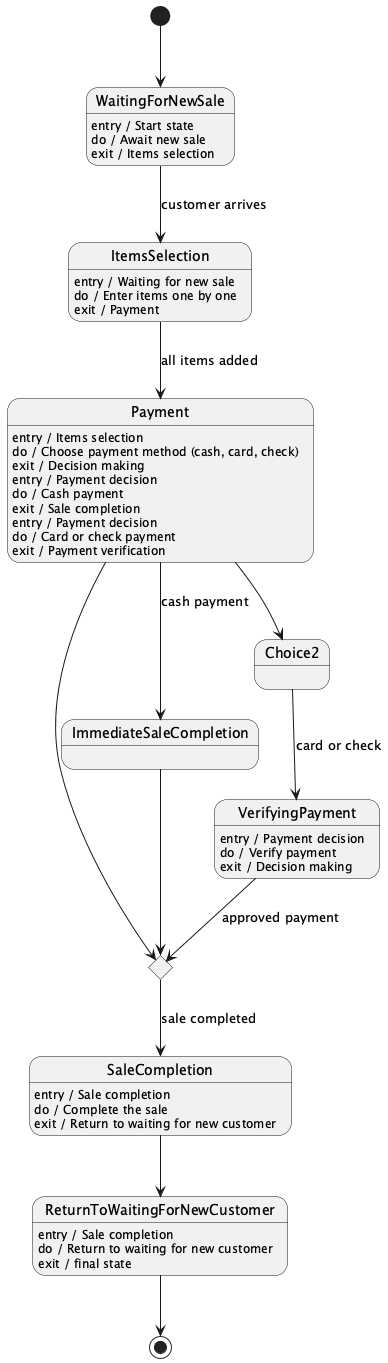

The diagram above was rendered by PlantUML. Its source (embedded in the PNG):
@startuml

[*] --> WaitingForNewSale
state Choice1 <<choice>>
WaitingForNewSale : entry / Start state
WaitingForNewSale : do / Await new sale
WaitingForNewSale : exit / Items selection

WaitingForNewSale --> ItemsSelection : customer arrives

ItemsSelection : entry / Waiting for new sale
ItemsSelection : do / Enter items one by one
ItemsSelection : exit / Payment

ItemsSelection --> Payment : all items added

Payment : entry / Items selection
Payment : do / Choose payment method (cash, card, check)
Payment : exit / Decision making

Payment --> Choice1

Payment : entry / Payment decision
Payment : do / Cash payment
Payment : exit / Sale completion

Payment --> ImmediateSaleCompletion : cash payment

Payment --> Choice2

Payment : entry / Payment decision
Payment : do / Card or check payment
Payment : exit / Payment verification

Choice2 --> VerifyingPayment : card or check

VerifyingPayment : entry / Payment decision
VerifyingPayment : do / Verify payment
VerifyingPayment : exit / Decision making

VerifyingPayment --> Choice1 : approved payment
ImmediateSaleCompletion --> Choice1

Choice1 --> SaleCompletion : sale completed

SaleCompletion : entry / Sale completion
SaleCompletion : do / Complete the sale
SaleCompletion : exit / Return to waiting for new customer

SaleCompletion --> ReturnToWaitingForNewCustomer

ReturnToWaitingForNewCustomer : entry / Sale completion
ReturnToWaitingForNewCustomer : do / Return to waiting for new customer
ReturnToWaitingForNewCustomer : exit / final state

ReturnToWaitingForNewCustomer --> [*]

@enduml